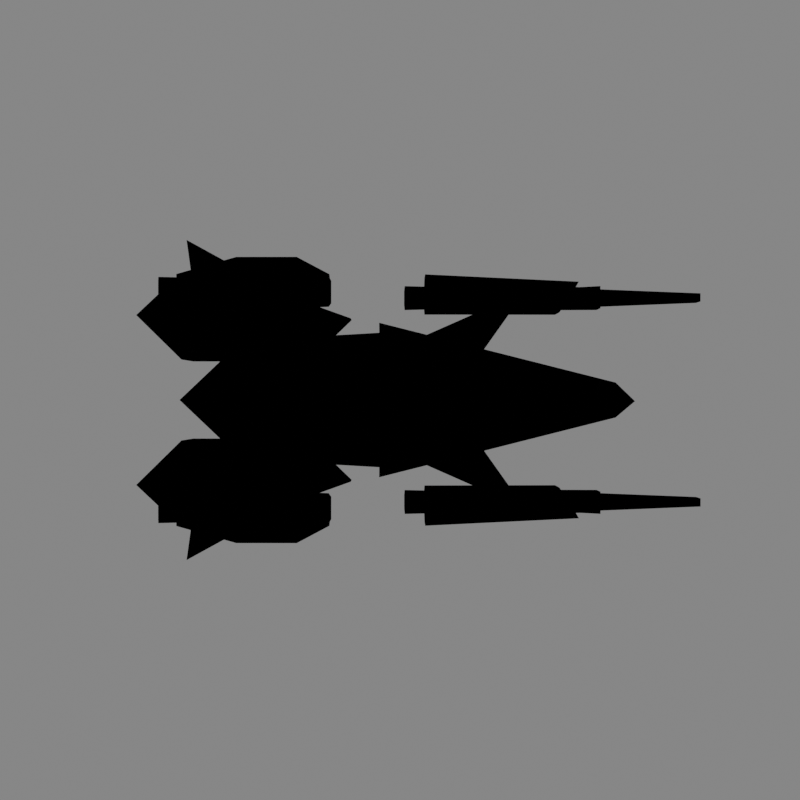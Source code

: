 # Source: chaska-01.blend  (saved by Blender 2.82.7; exported with 4.5.12 LTS)
import bpy
from mathutils import Matrix  # noqa: F401  (used for matrix-valued properties, if any)

bpy.ops.wm.read_factory_settings(use_empty=True)
scene = bpy.context.scene
scene.name = 'Scene'

# ---- collections
col_collection_1 = bpy.data.collections.new('Collection 1'); scene.collection.children.link(col_collection_1)

# ---- materials (node trees are filled in below, after node groups)
mat_m_backbone = bpy.data.materials.new('m_backbone')
mat_m_backbone.use_transparent_shadow = False
mat_outline = bpy.data.materials.new('Outline')
mat_outline.use_backface_culling = True
mat_m_base = bpy.data.materials.new('m_base')
mat_m_base.use_transparent_shadow = False
mat_m_laser_emmiter = bpy.data.materials.new('m_laser_emmiter')
mat_m_laser_emmiter.use_transparent_shadow = False
mat_m_front_laser_ring = bpy.data.materials.new('m_front_laser_ring')
mat_m_front_laser_ring.use_transparent_shadow = False

# ---- node groups
ng_basic_toon = bpy.data.node_groups.new('Basic Toon', 'ShaderNodeTree')
_N = ng_basic_toon.nodes; _L = ng_basic_toon.links

# ---- material node trees
mat_m_backbone.use_nodes = True; mat_m_backbone.node_tree.nodes.clear()
_N = mat_m_backbone.node_tree.nodes; _L = mat_m_backbone.node_tree.links
n0 = _N.new('ShaderNodeOutputMaterial'); n0.name = 'Material Output'; n0.location = (293, 306)
n1 = _N.new('ShaderNodeGroup'); n1.name = 'Group'; n1.location = (17, 312)
n1.node_tree = ng_basic_toon
n1.inputs[0].default_value = (0.01164, 0.01224, 0.01532, 1.0)
n1.inputs[1].default_value = (0.5, 0.03516, 0.01466, 1.0)
_L.new(n1.outputs[0], n0.inputs[0])
n0.is_active_output = True
mat_outline.use_nodes = True; mat_outline.node_tree.nodes.clear()
_N = mat_outline.node_tree.nodes; _L = mat_outline.node_tree.links
n0 = _N.new('ShaderNodeOutputMaterial'); n0.name = 'Material Output'; n0.location = (300, 300)
n0.target = 'CYCLES'
n1 = _N.new('ShaderNodeEmission'); n1.name = 'Emission'; n1.location = (10, 300)
n1.inputs[0].default_value = (0.0, 0.0, 0.0, 1.0)
n2 = _N.new('ShaderNodeOutputMaterial'); n2.name = 'Material Output.001'; n2.location = (0, 0)
n2.target = 'EEVEE'
n3 = _N.new('ShaderNodeMixShader'); n3.name = 'Mix Shader'; n3.location = (0, 0)
n3.label = 'Disable Shadow'
n3.hide = True
n4 = _N.new('ShaderNodeLightPath'); n4.name = 'Light Path'; n4.location = (0, 0)
n4.hide = True
n5 = _N.new('ShaderNodeBsdfTransparent'); n5.name = 'Transparent BSDF'; n5.location = (0, 0)
n5.hide = True
_L.new(n1.outputs[0], n0.inputs[0])
_L.new(n1.outputs[0], n3.inputs[1])
_L.new(n3.outputs[0], n2.inputs[0])
_L.new(n4.outputs[1], n3.inputs[0])
_L.new(n5.outputs[0], n3.inputs[2])
n0.is_active_output = True
mat_m_base.use_nodes = True; mat_m_base.node_tree.nodes.clear()
_N = mat_m_base.node_tree.nodes; _L = mat_m_base.node_tree.links
n0 = _N.new('ShaderNodeOutputMaterial'); n0.name = 'Material Output'; n0.location = (76, 505)
n1 = _N.new('ShaderNodeGroup'); n1.name = 'Group.001'; n1.location = (-254, 480)
n1.node_tree = ng_basic_toon
n1.inputs[0].default_value = (0.5627, 0.5627, 0.5627, 1.0)
n1.inputs[1].default_value = (0.06835, 0.06304, 0.05965, 1.0)
_L.new(n1.outputs[0], n0.inputs[0])
n0.is_active_output = True
mat_m_laser_emmiter.use_nodes = True; mat_m_laser_emmiter.node_tree.nodes.clear()
_N = mat_m_laser_emmiter.node_tree.nodes; _L = mat_m_laser_emmiter.node_tree.links
n0 = _N.new('ShaderNodeOutputMaterial'); n0.name = 'Material Output'; n0.location = (300, 300)
n1 = _N.new('ShaderNodeGroup'); n1.name = 'Group'; n1.location = (-134, 318)
n1.node_tree = ng_basic_toon
n1.inputs[0].default_value = (0.3801, 0.03705, 0.03986, 1.0)
n1.inputs[1].default_value = (0.1171, 0.09671, 0.09954, 1.0)
_L.new(n1.outputs[0], n0.inputs[0])
n0.is_active_output = True
mat_m_front_laser_ring.use_nodes = True; mat_m_front_laser_ring.node_tree.nodes.clear()
_N = mat_m_front_laser_ring.node_tree.nodes; _L = mat_m_front_laser_ring.node_tree.links
n0 = _N.new('ShaderNodeOutputMaterial'); n0.name = 'Material Output'; n0.location = (300, 300)
n1 = _N.new('ShaderNodeGroup'); n1.name = 'Group'; n1.location = (-37, 319)
n1.node_tree = ng_basic_toon
n1.inputs[0].default_value = (0.01729, 0.03299, 0.3801, 1.0)
n1.inputs[1].default_value = (0.1086, 0.09917, 0.1052, 1.0)
_L.new(n1.outputs[0], n0.inputs[0])
n0.is_active_output = True

# ---- world
world_world = bpy.data.worlds.new('World'); scene.world = world_world
world_world.use_nodes = True; world_world.node_tree.nodes.clear()
_N = world_world.node_tree.nodes; _L = world_world.node_tree.links
n0 = _N.new('ShaderNodeOutputWorld'); n0.name = 'World Output'; n0.location = (300, 300)
n1 = _N.new('ShaderNodeBackground'); n1.name = 'Background'; n1.location = (10, 300)
n1.inputs[0].default_value = (0.2079, 0.2079, 0.2079, 1.0)
_L.new(n1.outputs[0], n0.inputs[0])
n0.is_active_output = True
world_world.color = (0.05088, 0.05088, 0.05088)
world_world.use_sun_shadow = False
world_world.sun_shadow_jitter_overblur = 0.0

# ---- cameras
cam_camera_001 = bpy.data.cameras.new('Camera.001')

# ---- meshes
me_cube_005 = bpy.data.meshes.new('Cube.005')
me_cube_005.from_pydata([(2.59, 2.793, -0.4614), (1.5, 0.5, -0.8), (-2.997, 1.769, 1.0), (0.0, 0.9583, -1.632), (0.0, 1.984, 1.632), (1.468, 0.9922, 0.8162), (0.0, 1.471, 0.0), (-4.265, 0.0, 1.0), (-2.997, 0.0, -1.0), (2.935, 0.0, 1.389), (0.0, 0.0, -1.632), (0.0, 0.0, 1.632), (2.59, 2.947, 0.0306), (2.148, 2.87, -0.2154), (-2.997, 0.5, 0.0), (-1.499, 0.9792, -0.3162), (-1.499, 0.4792, -1.316), (0.0, 0.9583, -1.632), (-2.997, 0.0, -1.0), (-2.997, 0.5, 0.0), (-1.499, 0.9792, -0.3162), (-1.499, 0.4792, -1.316), (-2.763, 3.046, -1.728), (-2.763, 3.239, -1.343), (-3.34, 3.054, -1.222), (1.5, 0.0, -0.8)], [], [(2, 14, 8, 7), (4, 5, 6), (3, 16, 21, 17), (13, 12, 0), (5, 9, 1), (2, 4, 6, 3, 15), (6, 1, 3), (1, 6, 13, 0), (6, 5, 12, 13), (1, 9, 25), (4, 11, 9, 5), (4, 2, 7, 11), (5, 1, 0, 12), (10, 8, 16, 3), (15, 3, 17, 20), (8, 14, 19, 18), (18, 19, 21), (21, 20, 17), (19, 20, 23, 24), (14, 2, 15, 20, 19), (16, 8, 18, 21), (22, 24, 23), (21, 19, 24, 22), (20, 21, 22, 23), (3, 1, 25, 10)])
_uv = me_cube_005.uv_layers.new(name='UVMap')
_uv.uv.foreach_set('vector', [0.625, 0.25, 0.5, 0.1875, 0.375, 0.125, 0.875, 0.625, 0.75, 0.5, 0.6875, 0.5625, 0.5625, 0.4375, 0.375, 0.375, 0.375, 0.25, 0.375, 0.25, 0.375, 0.375, 0.5625, 0.4375, 0.6875, 0.5625, 0.5, 0.5, 0.6875, 0.5625, 0.625, 0.625, 0.5, 0.5, 0.625, 0.25, 0.625, 0.375, 0.5, 0.375, 0.375, 0.375, 0.5, 0.3125, 0.5625, 0.4375, 0.5, 0.5, 0.375, 0.375, 0.5, 0.5, 0.5625, 0.4375, 0.5625, 0.4375, 0.5, 0.5, 0.5625, 0.4375, 0.6875, 0.5625, 0.6875, 0.5625, 0.5625, 0.4375, 0.5, 0.5, 0.625, 0.625, 0.4478, 0.5896, 0.75, 0.5, 0.75, 0.625, 0.625, 0.625, 0.6875, 0.5625, 0.75, 0.5, 0.875, 0.5, 0.875, 0.625, 0.75, 0.625, 0.6875, 0.5625, 0.5, 0.5, 0.5, 0.5, 0.6875, 0.5625, 0.3125, 0.5625, 0.375, 0.125, 0.375, 0.25, 0.375, 0.375, 0.5, 0.3125, 0.375, 0.375, 0.375, 0.375, 0.5, 0.3125, 0.375, 0.125, 0.5, 0.1875, 0.5, 0.1875, 0.375, 0.125, 0.375, 0.125, 0.5, 0.1875, 0.375, 0.25, 0.375, 0.25, 0.5, 0.3125, 0.375, 0.375, 0.5, 0.1875, 0.5, 0.3125, 0.5, 0.3125, 0.5, 0.1875, 0.5, 0.1875, 0.625, 0.25, 0.5, 0.3125, 0.5, 0.3125, 0.5, 0.1875, 0.375, 0.25, 0.375, 0.125, 0.375, 0.125, 0.375, 0.25, 0.375, 0.25, 0.5, 0.1875, 0.5, 0.3125, 0.375, 0.25, 0.5, 0.1875, 0.5, 0.1875, 0.375, 0.25, 0.5, 0.3125, 0.375, 0.25, 0.375, 0.25, 0.5, 0.3125, 0.375, 0.375, 0.5, 0.5, 0.4478, 0.5896, 0.3125, 0.5625])
me_cube_005.materials.append(mat_m_backbone)
me_cube_005.materials.append(mat_outline)
me_cube_005.use_remesh_fix_poles = True
me_cube_005.use_remesh_preserve_attributes = False
me_cube_005.use_mirror_vertex_groups = False
me_cube_005.update()
me_cube_002 = bpy.data.meshes.new('Cube.002')
me_cube_002.from_pydata([(-10.03, 3.536, -1.343), (-10.03, 3.536, 0.5), (1.0, 0.75, -0.5), (1.0, 0.75, 0.0), (-13.01, 0.0, -0.5), (-13.01, 0.0, 1.946), (1.881, 0.0, -0.5), (1.881, 0.0, 0.0), (-12.81, 0.7517, 1.464), (-10.01, 2.357, 0.9819), (-10.01, 2.357, -0.5), (-12.81, 0.7517, -0.5), (-5.562, 0.0, -2.543)], [], [(0, 1, 3, 2), (5, 4, 12, 6, 7), (3, 1, 9, 8, 5, 7), (0, 2, 6, 12), (2, 3, 7, 6), (11, 8, 9, 10), (4, 5, 8, 11), (10, 9, 1, 0), (10, 0, 12), (11, 10, 12), (4, 11, 12)])
_uv = me_cube_002.uv_layers.new(name='UVMap')
_uv.uv.foreach_set('vector', [0.375, 0.25, 0.625, 0.25, 0.625, 0.5, 0.375, 0.5, 0.625, 0.125, 0.125, 0.625, 0.25, 0.625, 0.375, 0.625, 0.625, 0.625, 0.625, 0.5, 0.875, 0.5, 0.875, 0.5417, 0.875, 0.5833, 0.875, 0.625, 0.625, 0.625, 0.125, 0.5, 0.375, 0.5, 0.375, 0.625, 0.25, 0.625, 0.375, 0.5, 0.625, 0.5, 0.625, 0.625, 0.375, 0.625, 0.375, 0.1667, 0.625, 0.1667, 0.625, 0.2083, 0.375, 0.2083, 0.375, 0.125, 0.625, 0.125, 0.625, 0.1667, 0.375, 0.1667, 0.375, 0.2083, 0.625, 0.2083, 0.625, 0.25, 0.375, 0.25, 0.125, 0.5417, 0.125, 0.5, 0.25, 0.625, 0.125, 0.5833, 0.125, 0.5417, 0.25, 0.625, 0.125, 0.625, 0.125, 0.5833, 0.25, 0.625])
me_cube_002.materials.append(mat_m_base)
me_cube_002.materials.append(mat_outline)
me_cube_002.use_remesh_fix_poles = True
me_cube_002.use_remesh_preserve_attributes = False
me_cube_002.use_mirror_vertex_groups = False
me_cube_002.update()
me_cube = bpy.data.meshes.new('Cube')
me_cube.from_pydata([(-2.15, -1.0, -0.1672), (-1.324, -0.6809, 0.8222), (-2.15, 1.0, -0.1672), (-1.324, 0.6809, 0.8222), (4.913, -1.0, -1.336), (2.06, -0.484, -0.07152), (4.913, 1.0, -1.336), (2.06, 0.484, -0.07152), (-2.271, -1.0, -0.8992), (-2.271, 1.0, -0.8992), (4.792, -1.0, -2.068), (4.792, 1.0, -2.068), (5.718, 0.0, -1.336), (5.597, 0.0, -2.068)], [], [(0, 1, 3, 2), (2, 3, 7, 6), (6, 7, 5, 4, 12), (4, 5, 1, 0), (4, 0, 8, 10), (7, 3, 1, 5), (9, 11, 13, 10, 8), (2, 6, 11, 9), (0, 2, 9, 8), (13, 11, 6, 12), (4, 10, 13, 12)])
_uv = me_cube.uv_layers.new(name='UVMap')
_uv.uv.foreach_set('vector', [0.375, 0.0, 0.625, 0.0, 0.625, 0.25, 0.375, 0.25, 0.375, 0.25, 0.625, 0.25, 0.625, 0.5, 0.375, 0.5, 0.375, 0.5, 0.625, 0.5, 0.625, 0.75, 0.375, 0.75, 0.375, 0.625, 0.375, 0.75, 0.625, 0.75, 0.625, 1.0, 0.375, 1.0, 0.375, 0.75, 0.375, 1.0, 0.375, 1.0, 0.375, 0.75, 0.625, 0.5, 0.875, 0.5, 0.875, 0.75, 0.625, 0.75, 0.125, 0.5, 0.375, 0.5, 0.375, 0.625, 0.375, 0.75, 0.125, 0.75, 0.375, 0.25, 0.375, 0.5, 0.375, 0.5, 0.375, 0.25, 0.375, 0.0, 0.375, 0.25, 0.375, 0.25, 0.375, 0.0, 0.375, 0.625, 0.375, 0.5, 0.375, 0.5, 0.375, 0.625, 0.375, 0.75, 0.375, 0.75, 0.375, 0.625, 0.375, 0.625])
me_cube.materials.append(mat_m_laser_emmiter)
me_cube.materials.append(mat_outline)
me_cube.use_remesh_fix_poles = True
me_cube.use_remesh_preserve_attributes = False
me_cube.use_mirror_vertex_groups = False
me_cube.update()
me_cube_001 = bpy.data.meshes.new('Cube.001')
me_cube_001.from_pydata([(1.269, 3.703, -0.8148), (1.269, 3.703, 1.479), (1.269, 5.423, -0.8148), (1.269, 5.423, 1.479), (1.844, 3.703, -0.2539), (1.844, 3.822, 0.7735), (1.844, 4.85, -0.2539), (1.844, 4.73, 0.7735), (-1.023, 3.703, -0.2539), (-1.023, 3.703, 0.8931), (-1.023, 4.85, -0.2539), (-1.023, 4.85, 0.8931), (0.1494, 5.423, 1.45), (0.1369, 3.703, 1.45), (0.1369, 3.703, -0.8108), (0.1494, 5.423, -0.8108), (-1.023, 3.811, -0.1459), (-1.023, 3.811, 0.7851), (-1.023, 4.742, -0.1459), (-1.023, 4.742, 0.7851), (-1.393, 4.662, -0.06621), (-1.393, 3.891, -0.06621), (-1.393, 3.891, 0.7054), (-1.393, 4.662, 0.7054), (-1.393, 4.742, -0.1459), (-1.393, 3.811, -0.1459), (-1.393, 3.811, 0.7851), (-1.393, 4.742, 0.7851), (-1.045, 4.662, -0.06621), (-1.045, 3.891, -0.06621), (-1.045, 3.891, 0.7054), (-1.045, 4.662, 0.7054), (1.269, 3.703, -0.8148), (1.269, 5.423, -0.8148), (1.844, 4.73, -0.1343), (1.844, 3.822, -0.1343), (-1.023, 3.703, -0.2539), (-1.023, 4.85, -0.2539), (0.1369, 3.703, -0.8108), (0.1494, 5.423, -0.8108), (-1.023, 3.811, -0.1459), (-1.023, 4.742, -0.1459), (-1.393, 3.811, -0.1459), (-1.393, 4.742, -0.1459), (-1.393, 3.891, -0.06621), (-1.393, 4.662, -0.06621), (-1.045, 3.891, -0.06621), (-1.045, 4.662, -0.06621), (0.1494, 5.423, 0.09354), (0.1494, 5.423, 0.5457), (-1.023, 4.85, 0.4343), (-1.023, 4.85, 0.2049), (-0.08514, 5.309, 0.1158), (-0.08514, 5.309, 0.5234), (-0.9001, 6.226, 0.2798), (-0.7888, 4.964, 0.1826), (-0.7888, 4.964, 0.4566), (-0.9001, 6.226, 0.3594), (1.844, 4.85, 0.8931), (1.844, 3.703, 0.8931), (1.844, 4.85, -0.2539), (1.844, 3.703, -0.2539), (1.557, 4.556, 0.5997), (1.557, 3.996, 0.5997), (1.557, 4.556, 0.03954), (1.557, 3.996, 0.03954), (1.269, 4.735, -0.8148), (1.269, 4.391, -0.8148), (0.1419, 4.391, -0.8108), (0.1444, 4.735, -0.8108), (1.058, 4.477, -1.736), (0.819, 4.735, -0.8132), (0.818, 4.391, -0.8132), (0.4208, 4.477, -1.282), (0.4231, 4.605, -1.284), (1.059, 4.605, -1.736)], [], [(13, 12, 11, 9), (33, 3, 58, 60), (35, 34, 64, 65), (61, 59, 1, 32), (2, 6, 4, 0, 67, 66), (58, 3, 1, 59), (15, 69, 68, 14, 8, 10), (39, 15, 10, 37), (38, 13, 9, 36), (32, 1, 13, 38), (33, 2, 15, 39), (66, 67, 72, 71), (1, 3, 12, 13), (36, 9, 17, 40), (41, 18, 24, 43), (9, 11, 19, 17), (10, 8, 16, 18), (37, 10, 18, 41), (20, 21, 29, 28), (40, 17, 26, 42), (17, 19, 27, 26), (18, 16, 25, 24), (21, 20, 24, 25), (44, 21, 25, 42), (23, 22, 26, 27), (45, 23, 27, 43), (47, 46, 30, 31), (45, 20, 28, 47), (44, 22, 30, 46), (22, 23, 31, 30), (21, 44, 46, 29), (23, 45, 47, 31), (28, 29, 46, 47), (20, 45, 43, 24), (22, 44, 42, 26), (16, 40, 42, 25), (11, 50, 51, 37, 41, 19), (19, 41, 43, 27), (8, 36, 40, 16), (3, 33, 39, 48, 49, 12), (0, 32, 38, 14), (14, 38, 36, 8), (4, 61, 32, 0), (6, 60, 61, 4), (2, 33, 60, 6), (48, 52, 53, 49), (39, 37, 51, 55, 52, 48), (71, 75, 74, 69), (55, 56, 57, 54), (55, 51, 50, 56), (11, 12, 49, 53, 56, 50), (5, 7, 58, 59), (7, 34, 60, 58), (35, 5, 59, 61), (34, 35, 61, 60), (64, 62, 63, 65), (34, 7, 62, 64), (5, 35, 65, 63), (7, 5, 63, 62), (14, 68, 72, 67, 0), (56, 53, 57), (68, 69, 74, 73), (72, 68, 73, 70), (71, 72, 70, 75), (73, 74, 75, 70), (15, 2, 66, 71, 69), (53, 52, 54, 57), (52, 55, 54)])
me_cube_001.polygons.foreach_set('material_index', [0, 0, 1, 0, 0, 0, 0, 0, 0, 0, 0, 1, 0, 0, 0, 0, 0, 0, 1, 1, 1, 1, 1, 0, 1, 1, 1, 0, 1, 1, 0, 1, 0, 0, 1, 0, 0, 1, 0, 0, 0, 0, 0, 0, 0, 1, 0, 1, 0, 1, 0, 1, 1, 1, 1, 1, 1, 1, 1, 0, 1, 1, 1, 0, 1, 0, 1, 1])
_uv = me_cube_001.uv_layers.new(name='UVMap')
_uv.uv.foreach_set('vector', [0.875, 0.75, 0.875, 0.5, 0.875, 0.5, 0.875, 0.75, 0.375, 0.25, 0.625, 0.25, 0.625, 0.5, 0.375, 0.5, 0.4011, 0.7239, 0.4011, 0.5261, 0.4011, 0.5261, 0.4011, 0.7239, 0.375, 0.75, 0.625, 0.75, 0.625, 1.0, 0.375, 1.0, 0.125, 0.5, 0.375, 0.5, 0.375, 0.75, 0.125, 0.75, 0.125, 0.65, 0.125, 0.6, 0.625, 0.5, 0.875, 0.5, 0.875, 0.75, 0.625, 0.75, 0.125, 0.5, 0.125, 0.6, 0.125, 0.65, 0.125, 0.75, 0.125, 0.75, 0.125, 0.5, 0.375, 0.25, 0.375, 0.25, 0.375, 0.25, 0.375, 0.25, 0.375, 1.0, 0.625, 1.0, 0.625, 1.0, 0.375, 1.0, 0.375, 1.0, 0.625, 1.0, 0.625, 1.0, 0.375, 1.0, 0.375, 0.25, 0.375, 0.25, 0.375, 0.25, 0.375, 0.25, 0.125, 0.6, 0.125, 0.65, 0.125, 0.65, 0.125, 0.6, 0.875, 0.75, 0.875, 0.5, 0.875, 0.5, 0.875, 0.75, 0.375, 1.0, 0.625, 1.0, 0.625, 1.0, 0.375, 1.0, 0.375, 0.25, 0.375, 0.25, 0.375, 0.25, 0.375, 0.25, 0.875, 0.75, 0.875, 0.5, 0.875, 0.5, 0.875, 0.75, 0.125, 0.5, 0.125, 0.75, 0.125, 0.75, 0.125, 0.5, 0.375, 0.25, 0.375, 0.25, 0.375, 0.25, 0.375, 0.25, 0.4008, 0.3098, 0.4134, 0.9188, 0.4134, 0.9188, 0.4008, 0.3098, 0.375, 1.0, 0.625, 1.0, 0.625, 1.0, 0.375, 1.0, 0.875, 0.75, 0.875, 0.5, 0.875, 0.5, 0.875, 0.75, 0.125, 0.5, 0.125, 0.75, 0.125, 0.75, 0.125, 0.5, 0.4134, 0.9188, 0.4008, 0.3098, 0.375, 0.25, 0.375, 1.0, 0.4134, 0.9188, 0.4134, 0.9188, 0.375, 1.0, 0.375, 1.0, 0.6206, 0.2972, 0.8152, 0.7242, 0.875, 0.75, 0.625, 0.25, 0.4008, 0.3098, 0.6206, 0.2972, 0.625, 0.25, 0.375, 0.25, 0.4008, 0.3098, 0.4134, 0.9188, 0.8152, 0.7242, 0.6206, 0.2972, 0.4008, 0.3098, 0.4008, 0.3098, 0.4008, 0.3098, 0.4008, 0.3098, 0.4134, 0.9188, 0.8152, 0.7242, 0.8152, 0.7242, 0.4134, 0.9188, 0.8152, 0.7242, 0.6206, 0.2972, 0.6206, 0.2972, 0.8152, 0.7242, 0.4134, 0.9188, 0.4134, 0.9188, 0.4134, 0.9188, 0.4134, 0.9188, 0.6206, 0.2972, 0.4008, 0.3098, 0.4008, 0.3098, 0.6206, 0.2972, 0.4008, 0.3098, 0.4134, 0.9188, 0.4134, 0.9188, 0.4008, 0.3098, 0.4008, 0.3098, 0.4008, 0.3098, 0.375, 0.25, 0.375, 0.25, 0.8152, 0.7242, 0.4134, 0.9188, 0.375, 1.0, 0.875, 0.75, 0.375, 1.0, 0.375, 1.0, 0.375, 1.0, 0.375, 1.0, 0.625, 0.25, 0.525, 0.25, 0.475, 0.25, 0.375, 0.25, 0.375, 0.25, 0.625, 0.25, 0.625, 0.25, 0.375, 0.25, 0.375, 0.25, 0.625, 0.25, 0.375, 1.0, 0.375, 1.0, 0.375, 1.0, 0.375, 1.0, 0.625, 0.25, 0.375, 0.25, 0.375, 0.25, 0.475, 0.25, 0.525, 0.25, 0.625, 0.25, 0.375, 1.0, 0.375, 1.0, 0.375, 1.0, 0.375, 1.0, 0.375, 1.0, 0.375, 1.0, 0.375, 1.0, 0.375, 1.0, 0.375, 0.75, 0.375, 0.75, 0.375, 1.0, 0.375, 1.0, 0.375, 0.5, 0.375, 0.5, 0.375, 0.75, 0.375, 0.75, 0.375, 0.25, 0.375, 0.25, 0.375, 0.5, 0.375, 0.5, 0.475, 0.25, 0.475, 0.25, 0.525, 0.25, 0.525, 0.25, 0.375, 0.25, 0.375, 0.25, 0.475, 0.25, 0.475, 0.25, 0.475, 0.25, 0.475, 0.25, 0.125, 0.6, 0.125, 0.6, 0.125, 0.6, 0.125, 0.6, 0.475, 0.25, 0.525, 0.25, 0.525, 0.25, 0.475, 0.25, 0.475, 0.25, 0.475, 0.25, 0.525, 0.25, 0.525, 0.25, 0.625, 0.25, 0.625, 0.25, 0.525, 0.25, 0.525, 0.25, 0.525, 0.25, 0.525, 0.25, 0.5989, 0.7239, 0.5989, 0.5261, 0.625, 0.5, 0.625, 0.75, 0.5989, 0.5261, 0.4011, 0.5261, 0.375, 0.5, 0.625, 0.5, 0.4011, 0.7239, 0.5989, 0.7239, 0.625, 0.75, 0.375, 0.75, 0.4011, 0.5261, 0.4011, 0.7239, 0.375, 0.75, 0.375, 0.5, 0.4011, 0.5261, 0.5989, 0.5261, 0.5989, 0.7239, 0.4011, 0.7239, 0.4011, 0.5261, 0.5989, 0.5261, 0.5989, 0.5261, 0.4011, 0.5261, 0.5989, 0.7239, 0.4011, 0.7239, 0.4011, 0.7239, 0.5989, 0.7239, 0.5989, 0.5261, 0.5989, 0.7239, 0.5989, 0.7239, 0.5989, 0.5261, 0.125, 0.75, 0.125, 0.65, 0.125, 0.65, 0.125, 0.65, 0.125, 0.75, 0.525, 0.25, 0.525, 0.25, 0.525, 0.25, 0.125, 0.65, 0.125, 0.6, 0.125, 0.6, 0.125, 0.65, 0.125, 0.65, 0.125, 0.65, 0.125, 0.65, 0.125, 0.65, 0.125, 0.6, 0.125, 0.65, 0.125, 0.65, 0.125, 0.6, 0.125, 0.65, 0.125, 0.6, 0.125, 0.6, 0.125, 0.65, 0.125, 0.5, 0.125, 0.5, 0.125, 0.6, 0.125, 0.6, 0.125, 0.6, 0.525, 0.25, 0.475, 0.25, 0.475, 0.25, 0.525, 0.25, 0.475, 0.25, 0.475, 0.25, 0.475, 0.25])
me_cube_001.materials.append(mat_m_base)
me_cube_001.materials.append(mat_m_laser_emmiter)
me_cube_001.materials.append(mat_outline)
me_cube_001.use_remesh_fix_poles = True
me_cube_001.use_remesh_preserve_attributes = False
me_cube_001.use_mirror_vertex_groups = False
me_cube_001.update()
me_cube_004 = bpy.data.meshes.new('Cube.004')
me_cube_004.from_pydata([(10.33, -11.11, -1.0), (10.33, -11.11, 1.0), (10.33, -9.108, -1.0), (10.33, -9.108, 1.0), (12.33, -10.79, -0.6783), (12.33, -10.79, 0.6783), (12.33, -9.43, -0.6783), (12.33, -9.43, 0.6783), (10.33, -12.22, -1.423), (10.33, -12.22, 1.423), (10.33, -8.685, -1.423), (10.33, -8.685, 1.423), (-4.524, -11.53, -1.423), (-4.524, -11.53, 1.423), (-2.667, -8.685, -1.423), (-2.667, -8.685, 1.423), (-4.254, -11.11, -0.9992), (-4.254, -11.11, 0.9992), (-2.952, -9.109, -0.9992), (-2.952, -9.109, 0.9992), (-6.734, -11.11, -0.9992), (-6.734, -11.11, 0.9992), (-6.734, -9.109, -0.9992), (-6.734, -9.109, 0.9992), (-6.734, -10.86, -0.7508), (-6.734, -10.86, 0.7508), (-6.734, -9.357, -0.7508), (-6.734, -9.357, 0.7508), (-16.64, -10.28, -0.6027), (-16.64, -10.28, 0.6027), (-16.64, -9.94, -0.6027), (-16.64, -9.94, 0.6027), (12.33, -9.108, 1.0), (12.33, -9.108, -1.0), (12.33, -11.11, -1.0), (12.33, -11.11, 1.0), (8.621, -9.43, 0.6783), (8.621, -9.43, -0.6783), (8.621, -10.79, -0.6783), (8.621, -10.79, 0.6783), (-16.64, -9.792, -0.7508), (-16.64, -10.42, -0.7508), (-16.64, -10.42, 0.7508), (-16.64, -9.792, 0.7508)], [], [(1, 3, 11, 9), (2, 3, 32, 33), (5, 4, 38, 39), (34, 35, 1, 0), (2, 33, 34, 0), (32, 3, 1, 35), (11, 10, 14, 15), (2, 0, 8, 10), (3, 2, 10, 11), (0, 1, 9, 8), (12, 13, 17, 16), (8, 9, 13, 12), (9, 11, 15, 13), (10, 8, 12, 14), (17, 19, 23, 21), (13, 15, 19, 17), (14, 12, 16, 18), (15, 14, 18, 19), (23, 22, 26, 27), (18, 16, 20, 22), (19, 18, 22, 23), (16, 17, 21, 20), (25, 27, 43, 42), (20, 21, 25, 24), (21, 23, 27, 25), (22, 20, 24, 26), (28, 29, 31, 30), (26, 24, 41, 40), (27, 26, 40, 43), (24, 25, 42, 41), (7, 6, 33, 32), (6, 4, 34, 33), (5, 7, 32, 35), (4, 5, 35, 34), (37, 36, 39, 38), (4, 6, 37, 38), (7, 5, 39, 36), (6, 7, 36, 37), (28, 30, 40, 41), (29, 28, 41, 42), (31, 29, 42, 43), (30, 31, 43, 40)])
me_cube_004.polygons.foreach_set('material_index', [0, 1, 1, 1, 1, 1, 0, 0, 0, 0, 0, 0, 0, 0, 2, 0, 0, 0, 2, 2, 2, 2, 1, 2, 2, 2, 1, 1, 1, 1, 1, 1, 1, 1, 1, 1, 1, 1, 1, 1, 1, 1])
_uv = me_cube_004.uv_layers.new(name='UVMap')
_uv.uv.foreach_set('vector', [0.875, 0.75, 0.875, 0.5, 0.875, 0.5, 0.875, 0.75, 0.375, 0.25, 0.625, 0.25, 0.625, 0.5, 0.375, 0.5, 0.5848, 0.7098, 0.4152, 0.7098, 0.4152, 0.7098, 0.5848, 0.7098, 0.375, 0.75, 0.625, 0.75, 0.625, 1.0, 0.375, 1.0, 0.125, 0.5, 0.375, 0.5, 0.375, 0.75, 0.125, 0.75, 0.625, 0.5, 0.875, 0.5, 0.875, 0.75, 0.625, 0.75, 0.625, 0.25, 0.375, 0.25, 0.375, 0.25, 0.625, 0.25, 0.125, 0.5, 0.125, 0.75, 0.125, 0.75, 0.125, 0.5, 0.625, 0.25, 0.375, 0.25, 0.375, 0.25, 0.625, 0.25, 0.375, 1.0, 0.625, 1.0, 0.625, 1.0, 0.375, 1.0, 0.375, 1.0, 0.625, 1.0, 0.625, 1.0, 0.375, 1.0, 0.375, 1.0, 0.625, 1.0, 0.625, 1.0, 0.375, 1.0, 0.875, 0.75, 0.875, 0.5, 0.875, 0.5, 0.875, 0.75, 0.125, 0.5, 0.125, 0.75, 0.125, 0.75, 0.125, 0.5, 0.875, 0.75, 0.875, 0.5, 0.875, 0.5, 0.875, 0.75, 0.875, 0.75, 0.875, 0.5, 0.875, 0.5, 0.875, 0.75, 0.125, 0.5, 0.125, 0.75, 0.125, 0.75, 0.125, 0.5, 0.625, 0.25, 0.375, 0.25, 0.375, 0.25, 0.625, 0.25, 0.625, 0.25, 0.375, 0.25, 0.375, 0.25, 0.625, 0.25, 0.125, 0.5, 0.125, 0.75, 0.125, 0.75, 0.125, 0.5, 0.625, 0.25, 0.375, 0.25, 0.375, 0.25, 0.625, 0.25, 0.375, 1.0, 0.625, 1.0, 0.625, 1.0, 0.375, 1.0, 0.875, 0.75, 0.875, 0.5, 0.875, 0.5, 0.875, 0.75, 0.375, 1.0, 0.625, 1.0, 0.625, 1.0, 0.375, 1.0, 0.875, 0.75, 0.875, 0.5, 0.875, 0.5, 0.875, 0.75, 0.125, 0.5, 0.125, 0.75, 0.125, 0.75, 0.125, 0.5, 0.3997, 0.05861, 0.6003, 0.05861, 0.6003, 0.1914, 0.3997, 0.1914, 0.125, 0.5, 0.125, 0.75, 0.125, 0.75, 0.125, 0.5, 0.625, 0.25, 0.375, 0.25, 0.375, 0.25, 0.625, 0.25, 0.375, 1.0, 0.625, 1.0, 0.625, 1.0, 0.375, 1.0, 0.5848, 0.5402, 0.4152, 0.5402, 0.375, 0.5, 0.625, 0.5, 0.4152, 0.5402, 0.4152, 0.7098, 0.375, 0.75, 0.375, 0.5, 0.5848, 0.7098, 0.5848, 0.5402, 0.625, 0.5, 0.625, 0.75, 0.4152, 0.7098, 0.5848, 0.7098, 0.625, 0.75, 0.375, 0.75, 0.4152, 0.5402, 0.5848, 0.5402, 0.5848, 0.7098, 0.4152, 0.7098, 0.4152, 0.7098, 0.4152, 0.5402, 0.4152, 0.5402, 0.4152, 0.7098, 0.5848, 0.5402, 0.5848, 0.7098, 0.5848, 0.7098, 0.5848, 0.5402, 0.4152, 0.5402, 0.5848, 0.5402, 0.5848, 0.5402, 0.4152, 0.5402, 0.3997, 0.05861, 0.3997, 0.1914, 0.375, 0.25, 0.375, 0.0, 0.6003, 0.05861, 0.3997, 0.05861, 0.375, 0.0, 0.625, 0.0, 0.6003, 0.1914, 0.6003, 0.05861, 0.625, 0.0, 0.625, 0.25, 0.3997, 0.1914, 0.6003, 0.1914, 0.625, 0.25, 0.375, 0.25])
me_cube_004.materials.append(mat_m_base)
me_cube_004.materials.append(mat_m_laser_emmiter)
me_cube_004.materials.append(mat_m_front_laser_ring)
me_cube_004.materials.append(mat_outline)
me_cube_004.use_remesh_fix_poles = True
me_cube_004.use_remesh_preserve_attributes = False
me_cube_004.use_mirror_vertex_groups = False
me_cube_004.update()
me_cube_003 = bpy.data.meshes.new('Cube.003')
me_cube_003.from_pydata([(-1.031, 1.129, -0.7992), (-1.031, 1.129, 0.3158), (-0.9745, 2.717, -0.7719), (-0.9745, 2.717, 0.2397), (1.853, 0.9711, -0.9653), (1.853, 0.9711, 0.005527), (0.1391, 2.683, -0.8185), (0.1391, 2.683, 0.2001), (-1.72, 2.03, -0.7719), (-1.72, 2.03, 0.2289), (2.724, 1.81, -0.8185), (2.724, 1.81, -0.4464), (0.9198, 1.921, 0.9346), (-0.9402, 1.948, 0.9346), (-0.9402, 1.948, -0.9653), (0.9198, 1.921, -0.9653), (2.864, 1.921, -0.9653), (4.098e-05, 2.888, -0.9653), (4.098e-05, 2.888, 0.3856), (2.864, 1.921, -0.3304), (-1.853, 1.916, 0.2593), (-0.9565, 2.871, 0.3856), (-0.9565, 2.871, -0.9653), (-1.853, 1.916, -0.7992), (-1.95, 1.955, -0.9653), (-0.9228, 0.9711, -0.9653), (-0.9228, 0.9711, 0.4419), (-1.95, 1.955, 0.3712)], [], [(9, 3, 2, 8), (16, 19, 5, 4), (15, 16, 4), (13, 27, 26), (21, 27, 13), (17, 16, 15), (22, 21, 18, 17), (4, 5, 26, 25), (19, 18, 12), (19, 12, 5), (18, 21, 13, 12), (12, 13, 26, 5), (24, 22, 14), (24, 14, 25), (22, 17, 15, 14), (14, 15, 4, 25), (6, 7, 11, 10), (1, 20, 23, 0), (6, 10, 16, 17), (11, 7, 18, 19), (7, 6, 17, 18), (10, 11, 19, 16), (3, 9, 27, 21), (8, 2, 22, 24), (2, 3, 21, 22), (9, 8, 24, 27), (0, 23, 24, 25), (20, 1, 26, 27), (1, 0, 25, 26), (23, 20, 27, 24)])
me_cube_003.polygons.foreach_set('material_index', [1, 0, 0, 0, 0, 0, 0, 0, 0, 0, 0, 0, 0, 0, 0, 0, 1, 0, 0, 0, 0, 0, 0, 0, 0, 0, 0, 0, 0, 0])
_uv = me_cube_003.uv_layers.new(name='UVMap')
_uv.uv.foreach_set('vector', [0.5935, 0.1406, 0.5937, 0.2344, 0.4063, 0.2344, 0.4065, 0.1406, 0.375, 0.625, 0.625, 0.625, 0.625, 0.75, 0.375, 0.75, 0.2741, 0.625, 0.375, 0.625, 0.375, 0.75, 0.8225, 0.625, 0.875, 0.625, 0.875, 0.75, 0.875, 0.5, 0.875, 0.625, 0.8225, 0.625, 0.375, 0.5, 0.375, 0.625, 0.2741, 0.625, 0.375, 0.25, 0.625, 0.25, 0.625, 0.5, 0.375, 0.5, 0.375, 0.75, 0.625, 0.75, 0.625, 1.0, 0.375, 1.0, 0.625, 0.625, 0.625, 0.5, 0.7259, 0.625, 0.625, 0.625, 0.7259, 0.625, 0.625, 0.75, 0.625, 0.5, 0.875, 0.5, 0.8225, 0.625, 0.7259, 0.625, 0.7259, 0.625, 0.8225, 0.625, 0.875, 0.75, 0.625, 0.75, 0.125, 0.625, 0.125, 0.5, 0.1775, 0.625, 0.125, 0.625, 0.1775, 0.625, 0.125, 0.75, 0.125, 0.5, 0.375, 0.5, 0.2741, 0.625, 0.1775, 0.625, 0.1775, 0.625, 0.2741, 0.625, 0.375, 0.75, 0.125, 0.75, 0.4041, 0.5061, 0.5956, 0.5061, 0.5709, 0.6189, 0.4287, 0.6189, 0.5994, 0.01252, 0.5986, 0.1125, 0.4014, 0.1125, 0.4006, 0.01252, 0.4041, 0.5061, 0.4287, 0.6189, 0.375, 0.625, 0.375, 0.5, 0.5709, 0.6189, 0.5956, 0.5061, 0.625, 0.5, 0.625, 0.625, 0.5956, 0.5061, 0.4041, 0.5061, 0.375, 0.5, 0.625, 0.5, 0.4287, 0.6189, 0.5709, 0.6189, 0.625, 0.625, 0.375, 0.625, 0.5937, 0.2344, 0.5935, 0.1406, 0.625, 0.125, 0.625, 0.25, 0.4065, 0.1406, 0.4063, 0.2344, 0.375, 0.25, 0.375, 0.125, 0.4063, 0.2344, 0.5937, 0.2344, 0.625, 0.25, 0.375, 0.25, 0.5935, 0.1406, 0.4065, 0.1406, 0.375, 0.125, 0.625, 0.125, 0.4006, 0.01252, 0.4014, 0.1125, 0.375, 0.125, 0.375, 0.0, 0.5986, 0.1125, 0.5994, 0.01252, 0.625, 0.0, 0.625, 0.125, 0.5994, 0.01252, 0.4006, 0.01252, 0.375, 0.0, 0.625, 0.0, 0.4014, 0.1125, 0.5986, 0.1125, 0.625, 0.125, 0.375, 0.125])
me_cube_003.materials.append(mat_m_base)
me_cube_003.materials.append(mat_m_laser_emmiter)
me_cube_003.materials.append(mat_outline)
me_cube_003.use_remesh_fix_poles = True
me_cube_003.use_remesh_preserve_attributes = False
me_cube_003.use_mirror_vertex_groups = False
me_cube_003.update()

# ---- objects
ob_camera = bpy.data.objects.new('Camera', cam_camera_001)
ob_collection_1 = bpy.data.objects.new('Collection 1', None)
ob_backbone = bpy.data.objects.new('backbone', me_cube_005)
ob_cabine = bpy.data.objects.new('cabine', me_cube_002)
ob_cube = bpy.data.objects.new('Cube', me_cube)
ob_engine_left = bpy.data.objects.new('engine-left', me_cube_001)
ob_laser_keft = bpy.data.objects.new('laser-keft', me_cube_004)
ob_missile_launche_left = bpy.data.objects.new('missile-launche-left', me_cube_003)

# ---- transforms, parenting, visibility, modifiers, constraints
ob_camera.location = (0.0, 0.0, 55.0)
ob_camera.lineart.crease_threshold = 0.0
ob_collection_1.location = (0.0, 0.0, 0.0)
ob_collection_1.instance_type = 'COLLECTION'
ob_collection_1.lineart.crease_threshold = 0.0
ob_backbone.location = (-0.5579, 0.0, 0.0)
ob_backbone.scale = (2.325, 1.574, 1.574)
ob_backbone.lineart.crease_threshold = 0.0
_m = ob_backbone.modifiers.new('Mirror', 'MIRROR')
_m.use_axis = (False, True, False)
_m.use_clip = True
_m = ob_backbone.modifiers.new('Solidify', 'SOLIDIFY')
_m.thickness = 0.11
_m.offset = 0.0
_m.material_offset = 1
_m.use_flip_normals = True
_m.nonmanifold_merge_threshold = 0.0003
ob_cabine.location = (9.113, 0.0, 2.635)
ob_cabine.lineart.crease_threshold = 0.0
_m = ob_cabine.modifiers.new('Mirror', 'MIRROR')
_m.use_axis = (False, True, False)
_m.use_clip = True
_m = ob_cabine.modifiers.new('Solidify', 'SOLIDIFY')
_m.thickness = 0.2
_m.offset = 0.0
_m.material_offset = 1
_m.use_flip_normals = True
_m.nonmanifold_merge_threshold = 0.0003
ob_cube.location = (0.5162, 3.337e-07, 4.642)
ob_cube.scale = (1.316, 0.9312, 1.0)
ob_cube.lineart.crease_threshold = 0.0
_m = ob_cube.modifiers.new('Solidify', 'SOLIDIFY')
_m.thickness = 0.11
_m.offset = 0.0
_m.material_offset = 1
_m.use_flip_normals = True
_m.nonmanifold_merge_threshold = 0.0003
ob_engine_left.location = (-8.558, 0.0, -2.623)
ob_engine_left.scale = (2.626, 1.313, 1.313)
ob_engine_left.lineart.crease_threshold = 0.0
_m = ob_engine_left.modifiers.new('Mirror', 'MIRROR')
_m.use_axis = (False, True, False)
_m = ob_engine_left.modifiers.new('Solidify', 'SOLIDIFY')
_m.thickness = 0.11
_m.thickness_clamp = 0.5
_m.offset = 0.0
_m.material_offset = 2
_m.use_flip_normals = True
_m.nonmanifold_merge_threshold = 0.0003
ob_laser_keft.location = (6.442, 0.0, -0.1651)
ob_laser_keft.rotation_euler = (0.0, -0.0, 3.142)
ob_laser_keft.scale = (0.5, 0.5, 0.5)
ob_laser_keft.lineart.crease_threshold = 0.0
_m = ob_laser_keft.modifiers.new('Mirror', 'MIRROR')
_m.use_axis = (False, True, False)
_m = ob_laser_keft.modifiers.new('Solidify', 'SOLIDIFY')
_m.thickness = 0.31
_m.offset = 0.0
_m.material_offset = 3
_m.use_flip_normals = True
_m.nonmanifold_merge_threshold = 0.0003
ob_missile_launche_left.location = (-8.058, 0.0, 3.682)
ob_missile_launche_left.scale = (1.975, 1.975, 1.975)
ob_missile_launche_left.lineart.crease_threshold = 0.0
_m = ob_missile_launche_left.modifiers.new('Mirror', 'MIRROR')
_m.use_axis = (False, True, False)
_m = ob_missile_launche_left.modifiers.new('Solidify', 'SOLIDIFY')
_m.thickness = 0.1
_m.thickness_clamp = 1.5
_m.offset = 0.0
_m.material_offset = 2
_m.use_flip_normals = True
_m.nonmanifold_merge_threshold = 0.0003
ob_collection_1.instance_collection = col_collection_1

# ---- collection membership
scene.collection.objects.link(ob_camera)
scene.collection.objects.link(ob_collection_1)
col_collection_1.objects.link(ob_backbone)
col_collection_1.objects.link(ob_cabine)
col_collection_1.objects.link(ob_cube)
col_collection_1.objects.link(ob_engine_left)
col_collection_1.objects.link(ob_laser_keft)
col_collection_1.objects.link(ob_missile_launche_left)
def _layer_coll(name, lc=None):
    lc = lc or bpy.context.view_layer.layer_collection
    for c in lc.children:
        if c.name == name: return c
        r = _layer_coll(name, c)
        if r: return r
_layer_coll('Collection 1').exclude = True

# ---- scene / render settings (as saved in the file)
scene.camera = ob_camera
scene.frame_start = 0; scene.frame_end = 48; scene.frame_set(0)
scene.render.engine = 'BLENDER_EEVEE_NEXT'
scene.render.image_settings.compression = 100
scene.render.resolution_x = 64
scene.render.resolution_y = 64
scene.render.filter_size = 0.01
scene.render.film_transparent = True
scene.cycles.use_denoising = False
scene.cycles.samples = 128
scene.cycles.sampling_pattern = 'TABULATED_SOBOL'
scene.cycles.use_adaptive_sampling = False
scene.cycles.use_light_tree = False
scene.view_settings.view_transform = 'Filmic'
bpy.context.view_layer.update()

# ---- added for rendering (the .blend has no usable light): sun
light_auto_sun = bpy.data.lights.new('AutoSun', 'SUN')
light_auto_sun.energy = 3.0
light_auto_sun.angle = 0.0523599
ob_auto_sun = bpy.data.objects.new('AutoSun', light_auto_sun)
scene.collection.objects.link(ob_auto_sun)
ob_auto_sun.rotation_euler = (0.872665, 0.174533, 0.523599)
bpy.context.view_layer.update()
